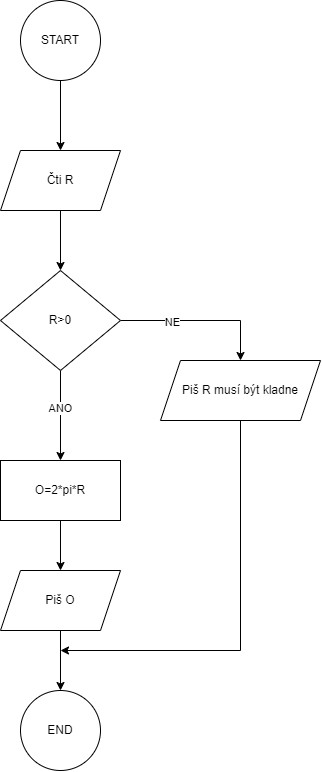

The diagram above was exported from draw.io. Its source (the exported page's mxGraphModel, read from the mxfile embedded in the PNG):
<mxGraphModel dx="1500" dy="851" grid="1" gridSize="10" guides="1" tooltips="1" connect="1" arrows="1" fold="1" page="1" pageScale="1" pageWidth="827" pageHeight="1169" math="0" shadow="0">
  <root>
    <mxCell id="0" />
    <mxCell id="1" parent="0" />
    <mxCell id="8Amkj4xnyXY0HfLhfSSR-10" style="edgeStyle=orthogonalEdgeStyle;rounded=0;orthogonalLoop=1;jettySize=auto;html=1;entryX=0.5;entryY=0;entryDx=0;entryDy=0;" edge="1" parent="1" source="8Amkj4xnyXY0HfLhfSSR-1" target="8Amkj4xnyXY0HfLhfSSR-4">
      <mxGeometry relative="1" as="geometry" />
    </mxCell>
    <mxCell id="8Amkj4xnyXY0HfLhfSSR-1" value="START" style="ellipse;whiteSpace=wrap;html=1;aspect=fixed;" vertex="1" parent="1">
      <mxGeometry x="360" y="10" width="80" height="80" as="geometry" />
    </mxCell>
    <mxCell id="8Amkj4xnyXY0HfLhfSSR-11" style="edgeStyle=orthogonalEdgeStyle;rounded=0;orthogonalLoop=1;jettySize=auto;html=1;entryX=0.5;entryY=0;entryDx=0;entryDy=0;" edge="1" parent="1" source="8Amkj4xnyXY0HfLhfSSR-4" target="8Amkj4xnyXY0HfLhfSSR-5">
      <mxGeometry relative="1" as="geometry" />
    </mxCell>
    <mxCell id="8Amkj4xnyXY0HfLhfSSR-4" value="Čti R" style="shape=parallelogram;perimeter=parallelogramPerimeter;whiteSpace=wrap;html=1;fixedSize=1;" vertex="1" parent="1">
      <mxGeometry x="340" y="160" width="120" height="60" as="geometry" />
    </mxCell>
    <mxCell id="8Amkj4xnyXY0HfLhfSSR-12" style="edgeStyle=orthogonalEdgeStyle;rounded=0;orthogonalLoop=1;jettySize=auto;html=1;entryX=0.5;entryY=0;entryDx=0;entryDy=0;" edge="1" parent="1" source="8Amkj4xnyXY0HfLhfSSR-5" target="8Amkj4xnyXY0HfLhfSSR-6">
      <mxGeometry relative="1" as="geometry" />
    </mxCell>
    <mxCell id="8Amkj4xnyXY0HfLhfSSR-17" value="NE" style="edgeLabel;html=1;align=center;verticalAlign=middle;resizable=0;points=[];" vertex="1" connectable="0" parent="8Amkj4xnyXY0HfLhfSSR-12">
      <mxGeometry x="-0.3639" y="-1" relative="1" as="geometry">
        <mxPoint as="offset" />
      </mxGeometry>
    </mxCell>
    <mxCell id="8Amkj4xnyXY0HfLhfSSR-13" style="edgeStyle=orthogonalEdgeStyle;rounded=0;orthogonalLoop=1;jettySize=auto;html=1;entryX=0.5;entryY=0;entryDx=0;entryDy=0;" edge="1" parent="1" source="8Amkj4xnyXY0HfLhfSSR-5" target="8Amkj4xnyXY0HfLhfSSR-7">
      <mxGeometry relative="1" as="geometry" />
    </mxCell>
    <mxCell id="8Amkj4xnyXY0HfLhfSSR-18" value="ANO" style="edgeLabel;html=1;align=center;verticalAlign=middle;resizable=0;points=[];" vertex="1" connectable="0" parent="8Amkj4xnyXY0HfLhfSSR-13">
      <mxGeometry x="-0.1689" y="-1" relative="1" as="geometry">
        <mxPoint as="offset" />
      </mxGeometry>
    </mxCell>
    <mxCell id="8Amkj4xnyXY0HfLhfSSR-5" value="R&amp;gt;0" style="rhombus;whiteSpace=wrap;html=1;" vertex="1" parent="1">
      <mxGeometry x="340" y="280" width="120" height="100" as="geometry" />
    </mxCell>
    <mxCell id="8Amkj4xnyXY0HfLhfSSR-16" style="edgeStyle=orthogonalEdgeStyle;rounded=0;orthogonalLoop=1;jettySize=auto;html=1;" edge="1" parent="1" source="8Amkj4xnyXY0HfLhfSSR-6">
      <mxGeometry relative="1" as="geometry">
        <mxPoint x="400" y="660" as="targetPoint" />
        <Array as="points">
          <mxPoint x="580" y="660" />
        </Array>
      </mxGeometry>
    </mxCell>
    <mxCell id="8Amkj4xnyXY0HfLhfSSR-6" value="Piš R musí být kladne" style="shape=parallelogram;perimeter=parallelogramPerimeter;whiteSpace=wrap;html=1;fixedSize=1;" vertex="1" parent="1">
      <mxGeometry x="500" y="370" width="160" height="60" as="geometry" />
    </mxCell>
    <mxCell id="8Amkj4xnyXY0HfLhfSSR-14" style="edgeStyle=orthogonalEdgeStyle;rounded=0;orthogonalLoop=1;jettySize=auto;html=1;entryX=0.5;entryY=0;entryDx=0;entryDy=0;" edge="1" parent="1" source="8Amkj4xnyXY0HfLhfSSR-7" target="8Amkj4xnyXY0HfLhfSSR-8">
      <mxGeometry relative="1" as="geometry" />
    </mxCell>
    <mxCell id="8Amkj4xnyXY0HfLhfSSR-7" value="O=2*pi*R" style="rounded=0;whiteSpace=wrap;html=1;" vertex="1" parent="1">
      <mxGeometry x="340" y="470" width="120" height="60" as="geometry" />
    </mxCell>
    <mxCell id="8Amkj4xnyXY0HfLhfSSR-15" style="edgeStyle=orthogonalEdgeStyle;rounded=0;orthogonalLoop=1;jettySize=auto;html=1;entryX=0.5;entryY=0;entryDx=0;entryDy=0;" edge="1" parent="1" source="8Amkj4xnyXY0HfLhfSSR-8" target="8Amkj4xnyXY0HfLhfSSR-9">
      <mxGeometry relative="1" as="geometry" />
    </mxCell>
    <mxCell id="8Amkj4xnyXY0HfLhfSSR-8" value="Piš O" style="shape=parallelogram;perimeter=parallelogramPerimeter;whiteSpace=wrap;html=1;fixedSize=1;" vertex="1" parent="1">
      <mxGeometry x="340" y="580" width="120" height="60" as="geometry" />
    </mxCell>
    <mxCell id="8Amkj4xnyXY0HfLhfSSR-9" value="END" style="ellipse;whiteSpace=wrap;html=1;aspect=fixed;" vertex="1" parent="1">
      <mxGeometry x="360" y="700" width="80" height="80" as="geometry" />
    </mxCell>
  </root>
</mxGraphModel>